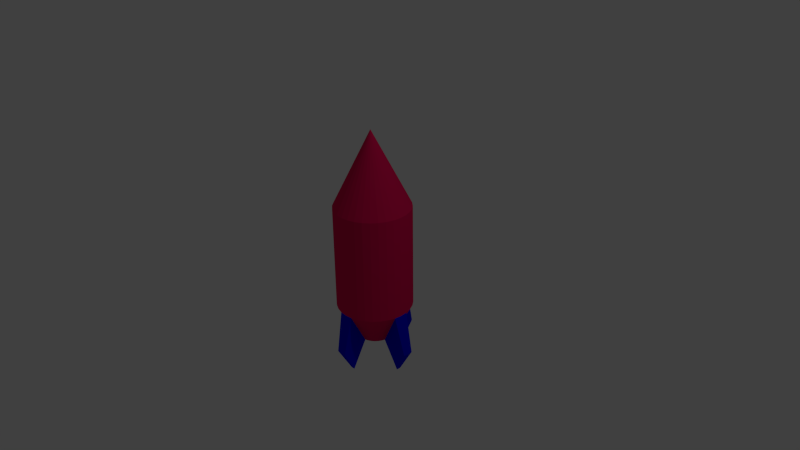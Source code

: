 # Source: missile.blend  (saved by Blender 2.65.0; exported with 4.5.12 LTS)
import bpy
from mathutils import Matrix  # noqa: F401  (used for matrix-valued properties, if any)

bpy.ops.wm.read_factory_settings(use_empty=True)
scene = bpy.context.scene
scene.name = 'Scene'

# ---- collections
col_collection_1 = bpy.data.collections.new('Collection 1'); scene.collection.children.link(col_collection_1)

# ---- materials (node trees are filled in below, after node groups)
mat_missilebody = bpy.data.materials.new('missilebody')
mat_missilebody.alpha_threshold = 0.0
mat_missilebody.use_transparent_shadow = False
mat_missilebody.diffuse_color = (0.8, 0.00485, 0.09675, 1.0)
mat_missilebody.roughness = 0.5
mat_missilebody.line_color = (0.0, 0.0, 0.0, 1.0)
mat_missiletail = bpy.data.materials.new('missiletail')
mat_missiletail.alpha_threshold = 0.0
mat_missiletail.use_transparent_shadow = False
mat_missiletail.diffuse_color = (0.0, 0.001351, 0.8, 1.0)
mat_missiletail.roughness = 0.5
mat_missiletail.line_color = (0.0, 0.0, 0.0, 1.0)

# ---- material node trees

# ---- world
world_world = bpy.data.worlds.new('World'); scene.world = world_world
world_world.color = (0.05088, 0.05088, 0.05088)
world_world.use_sun_shadow = False
world_world.sun_shadow_jitter_overblur = 0.0
world_world.cycles.sampling_method = 'MANUAL'
world_world.cycles.sample_map_resolution = 256

# ---- cameras
cam_camera = bpy.data.cameras.new('Camera')
cam_camera.clip_end = 100.0
cam_camera.lens = 35.0
cam_camera.sensor_width = 32.0
cam_camera.sensor_height = 18.0
cam_camera.ortho_scale = 7.314
cam_camera.dof.focus_distance = 0.0
cam_camera.dof.aperture_fstop = 128.0

# ---- lights
light_lamp = bpy.data.lights.new('Lamp', 'POINT')
light_lamp.transmission_factor = 0.0
light_lamp.cutoff_distance = 30.0
light_lamp.energy = 100.0
light_lamp.shadow_buffer_clip_start = 1.001
light_lamp.shadow_soft_size = 0.1
light_lamp.shadow_maximum_resolution = 0.006
light_lamp.use_absolute_resolution = True
light_lamp.cycles.use_multiple_importance_sampling = False

# ---- meshes
me_cone = bpy.data.meshes.new('Cone')
me_cone.from_pydata([(1.463e-07, 0.5064, 0.6511), (0.09879, 0.4967, 0.6511), (0.1938, 0.4678, 0.6511), (0.2813, 0.421, 0.6511), (0.3581, 0.3581, 0.6511), (0.421, 0.2813, 0.6511), (0.4678, 0.1938, 0.6511), (0.4967, 0.09879, 0.6511), (0.5064, 1.829e-07, 0.6511), (1.463e-07, 1.447e-07, 1.664), (0.4967, -0.09879, 0.6511), (0.4678, -0.1938, 0.6511), (0.421, -0.2813, 0.6511), (0.3581, -0.3581, 0.6511), (0.2813, -0.421, 0.6511), (0.1938, -0.4678, 0.6511), (0.09879, -0.4967, 0.6511), (-1.869e-08, -0.5064, 0.6511), (-0.09879, -0.4967, 0.6511), (-0.1938, -0.4678, 0.6511), (-0.2813, -0.421, 0.6511), (-0.3581, -0.3581, 0.6511), (-0.421, -0.2813, 0.6511), (-0.4678, -0.1938, 0.6511), (-0.4967, -0.09879, 0.6511), (-0.5064, 6.337e-07, 0.6511), (-0.4967, 0.09879, 0.6511), (-0.4678, 0.1938, 0.6511), (-0.421, 0.2813, 0.6511), (-0.3581, 0.3581, 0.6511), (-0.2813, 0.421, 0.6511), (-0.1938, 0.4678, 0.6511), (-0.09879, 0.4967, 0.6511), (2.723e-07, 0.5064, -0.7437), (0.09879, 0.4967, -0.7437), (0.1938, 0.4678, -0.7437), (0.2813, 0.421, -0.7437), (0.3581, 0.3581, -0.7437), (0.421, 0.2813, -0.7437), (0.4678, 0.1938, -0.7437), (0.4967, 0.09879, -0.7437), (0.5064, 1.829e-07, -0.7437), (0.4967, -0.09879, -0.7437), (0.4678, -0.1938, -0.7437), (0.421, -0.2813, -0.7437), (0.3581, -0.3581, -0.7437), (0.2813, -0.421, -0.7437), (0.1938, -0.4678, -0.7437), (0.09879, -0.4967, -0.7437), (1.073e-07, -0.5064, -0.7437), (-0.09879, -0.4967, -0.7437), (-0.1938, -0.4678, -0.7437), (-0.2813, -0.421, -0.7437), (-0.3581, -0.3581, -0.7437), (-0.421, -0.2813, -0.7437), (-0.4678, -0.1938, -0.7437), (-0.4967, -0.09879, -0.7437), (-0.5064, 6.337e-07, -0.7437), (-0.4967, 0.09879, -0.7437), (-0.4678, 0.1938, -0.7437), (-0.421, 0.2813, -0.7437), (-0.3581, 0.3581, -0.7437), (-0.2813, 0.421, -0.7437), (-0.1938, 0.4678, -0.7437), (-0.09879, 0.4967, -0.7437), (3.725e-07, 0.232, -1.222), (0.04526, 0.2275, -1.222), (0.08877, 0.2143, -1.222), (0.1289, 0.1929, -1.222), (0.164, 0.164, -1.222), (0.1929, 0.1289, -1.222), (0.2143, 0.08877, -1.222), (0.2275, 0.04526, -1.222), (0.232, 2.404e-07, -1.222), (0.2275, -0.04526, -1.222), (0.2143, -0.08877, -1.222), (0.1929, -0.1289, -1.222), (0.164, -0.164, -1.222), (0.1289, -0.1929, -1.222), (0.08877, -0.2143, -1.222), (0.04526, -0.2275, -1.222), (2.969e-07, -0.232, -1.222), (-0.04526, -0.2275, -1.222), (-0.08877, -0.2143, -1.222), (-0.1289, -0.1929, -1.222), (-0.164, -0.164, -1.222), (-0.1929, -0.1289, -1.222), (-0.2143, -0.08877, -1.222), (-0.2275, -0.04526, -1.222), (-0.232, 4.469e-07, -1.222), (-0.2275, 0.04526, -1.222), (-0.2143, 0.08877, -1.222), (-0.1929, 0.1289, -1.222), (-0.164, 0.164, -1.222), (-0.1289, 0.1929, -1.222), (-0.08877, 0.2143, -1.222), (-0.04525, 0.2275, -1.222), (0.003133, 0.614, -1.276), (0.07006, 0.6074, -1.276), (0.6237, 0.06692, -1.276), (0.6303, 5.076e-07, -1.276), (0.6237, -0.06692, -1.276), (0.07006, -0.6074, -1.276), (0.003133, -0.614, -1.276), (-0.06379, -0.6074, -1.276), (-0.6043, -0.06692, -1.276), (-0.6109, 8.13e-07, -1.276), (-0.6043, 0.06692, -1.276), (-0.06379, 0.6074, -1.276), (0.003133, 0.4281, -1.6), (0.03379, 0.4251, -1.6), (0.4414, 0.03066, -1.6), (0.4444, 5.466e-07, -1.6), (0.4414, -0.03066, -1.6), (0.03379, -0.4251, -1.6), (0.003133, -0.4281, -1.6), (-0.02752, -0.4251, -1.6), (-0.4219, -0.03066, -1.6), (-0.425, 6.864e-07, -1.6), (-0.4219, 0.03066, -1.6), (-0.02752, 0.4251, -1.6)], [], [(31, 9, 32), (0, 9, 1), (32, 9, 0), (1, 9, 2), (30, 9, 31), (29, 9, 30), (28, 9, 29), (27, 9, 28), (26, 9, 27), (25, 9, 26), (24, 9, 25), (23, 9, 24), (22, 9, 23), (21, 9, 22), (20, 9, 21), (19, 9, 20), (18, 9, 19), (17, 9, 18), (16, 9, 17), (15, 9, 16), (14, 9, 15), (13, 9, 14), (12, 9, 13), (11, 9, 12), (10, 9, 11), (8, 9, 10), (7, 9, 8), (6, 9, 7), (5, 9, 6), (4, 9, 5), (3, 9, 4), (2, 9, 3), (24, 25, 57, 56), (52, 53, 85, 84), (3, 4, 37, 36), (19, 20, 52, 51), (32, 0, 33, 64), (14, 15, 47, 46), (27, 28, 60, 59), (8, 10, 42, 41), (6, 7, 40, 39), (22, 23, 55, 54), (17, 18, 50, 49), (30, 31, 63, 62), (12, 13, 45, 44), (25, 26, 58, 57), (4, 5, 38, 37), (20, 21, 53, 52), (1, 2, 35, 34), (15, 16, 48, 47), (28, 29, 61, 60), (10, 11, 43, 42), (7, 8, 41, 40), (23, 24, 56, 55), (18, 19, 51, 50), (31, 32, 64, 63), (13, 14, 46, 45), (26, 27, 59, 58), (5, 6, 39, 38), (21, 22, 54, 53), (2, 3, 36, 35), (0, 1, 34, 33), (16, 17, 49, 48), (29, 30, 62, 61), (11, 12, 44, 43), (65, 66, 67, 68, 69, 70, 71, 72, 73, 74, 75, 76, 77, 78, 79, 80, 81, 82, 83, 84, 85, 86, 87, 88, 89, 90, 91, 92, 93, 94, 95, 96), (47, 48, 80, 79), (42, 43, 75, 74), (37, 38, 70, 69), (63, 64, 96, 95), (58, 59, 91, 90), (53, 54, 86, 85), (82, 81, 115, 116), (43, 44, 76, 75), (38, 39, 71, 70), (50, 82, 116, 104), (88, 56, 105, 117), (59, 60, 92, 91), (54, 55, 87, 86), (56, 57, 106, 105), (44, 45, 77, 76), (39, 40, 72, 71), (34, 35, 67, 66), (60, 61, 93, 92), (55, 56, 88, 87), (50, 51, 83, 82), (45, 46, 78, 77), (65, 96, 120, 109), (35, 36, 68, 67), (61, 62, 94, 93), (66, 65, 109, 110), (51, 52, 84, 83), (46, 47, 79, 78), (40, 41, 100, 99), (36, 37, 69, 68), (62, 63, 95, 94), (81, 80, 114, 115), (102, 103, 115, 114), (97, 98, 110, 109), (108, 97, 109, 120), (103, 104, 116, 115), (105, 106, 118, 117), (106, 107, 119, 118), (41, 42, 101, 100), (42, 74, 113, 101), (57, 58, 107, 106), (34, 66, 110, 98), (58, 90, 119, 107), (73, 72, 111, 112), (89, 88, 117, 118), (72, 40, 99, 111), (48, 49, 103, 102), (74, 73, 112, 113), (33, 34, 98, 97), (64, 33, 97, 108), (80, 48, 102, 114), (90, 89, 118, 119), (49, 50, 104, 103), (96, 64, 108, 120), (99, 100, 101, 113, 112, 111)])
me_cone.polygons.foreach_set('material_index', [0, 0, 0, 0, 0, 0, 0, 0, 0, 0, 0, 0, 0, 0, 0, 0, 0, 0, 0, 0, 0, 0, 0, 0, 0, 0, 0, 0, 0, 0, 0, 0, 0, 0, 0, 0, 0, 0, 0, 0, 0, 0, 0, 0, 0, 0, 0, 0, 0, 0, 0, 0, 0, 0, 0, 0, 0, 0, 0, 0, 0, 0, 0, 0, 0, 0, 0, 0, 0, 0, 0, 0, 0, 0, 0, 1, 1, 0, 0, 1, 0, 0, 0, 0, 0, 0, 0, 1, 0, 0, 1, 0, 0, 1, 0, 0, 1, 1, 1, 1, 1, 1, 1, 1, 1, 1, 1, 1, 1, 1, 1, 1, 1, 1, 1, 1, 1, 1, 1, 1])
me_cone.materials.append(mat_missilebody)
me_cone.materials.append(mat_missiletail)
me_cone.use_remesh_preserve_volume = False
me_cone.use_remesh_preserve_attributes = False
me_cone.use_mirror_vertex_groups = False
me_cone.update()

# ---- objects
ob_cone = bpy.data.objects.new('Cone', me_cone)
ob_lamp = bpy.data.objects.new('Lamp', light_lamp)
ob_camera = bpy.data.objects.new('Camera', cam_camera)

# ---- transforms, parenting, visibility, modifiers, constraints
ob_cone.location = (0.0, 0.0, 0.03766)
ob_cone.lineart.crease_threshold = 0.0
ob_lamp.location = (4.076, 1.005, 5.904)
ob_lamp.rotation_euler = (0.6503, 0.05522, 1.866)
ob_lamp.lock_rotations_4d = False
ob_lamp.empty_display_type = 'ARROWS'
ob_lamp.color = (0.0, 0.0, 0.0, 0.0)
ob_lamp.lineart.crease_threshold = 0.0
ob_camera.location = (7.481, -6.508, 5.344)
ob_camera.rotation_euler = (1.109, 0.01082, 0.8149)
ob_camera.lock_rotations_4d = False
ob_camera.empty_display_type = 'ARROWS'
ob_camera.color = (0.0, 0.0, 0.0, 0.0)
ob_camera.display_type = 'WIRE'
ob_camera.lineart.crease_threshold = 0.0

# ---- collection membership
col_collection_1.objects.link(ob_cone)
col_collection_1.objects.link(ob_lamp)
col_collection_1.objects.link(ob_camera)

# ---- scene / render settings (as saved in the file)
scene.camera = ob_camera
scene.frame_start = 1; scene.frame_end = 250; scene.frame_set(1)
scene.render.engine = 'BLENDER_EEVEE_NEXT'
scene.render.image_settings.color_mode = 'RGB'
scene.render.image_settings.compression = 90
scene.render.resolution_percentage = 50
scene.render.dither_intensity = 0.0
scene.render.bake_margin = 2
scene.render.bake_bias = 0.0
scene.cycles.use_denoising = False
scene.cycles.samples = 10
scene.cycles.sampling_pattern = 'TABULATED_SOBOL'
scene.cycles.light_sampling_threshold = 0.0
scene.cycles.use_adaptive_sampling = False
scene.cycles.use_light_tree = False
scene.cycles.blur_glossy = 0.0
scene.cycles.volume_bounces = 1
scene.cycles.pixel_filter_type = 'GAUSSIAN'
scene.cycles.sample_clamp_indirect = 0.0
scene.view_settings.view_transform = 'Standard'
bpy.context.view_layer.update()
